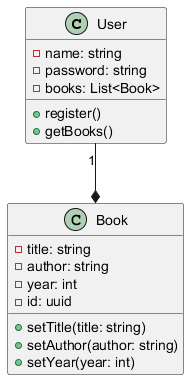

The diagram above was rendered by PlantUML. Its source (embedded in the PNG):
@startuml

    class User {
        - name: string
        - password: string
        - books: List<Book>

        + register()
        + getBooks()
    }

    class Book {
        - title: string
        - author: string
        - year: int
        - id: uuid

        + setTitle(title: string)
        + setAuthor(author: string)
        + setYear(year: int)
    }

    User "1" --* Book
    @enduml